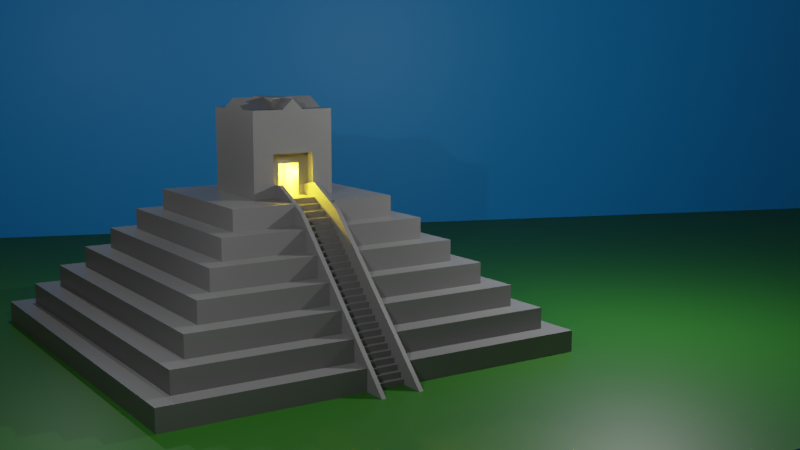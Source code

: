 # Source: Piramide_Maia.blend  (saved by Blender 2.93.21; exported with 4.5.12 LTS)
import bpy
from mathutils import Matrix  # noqa: F401  (used for matrix-valued properties, if any)

bpy.ops.wm.read_factory_settings(use_empty=True)
scene = bpy.context.scene
scene.name = 'Scene'

# ---- collections
col_collection = bpy.data.collections.new('Collection'); scene.collection.children.link(col_collection)

# ---- materials (node trees are filled in below, after node groups)
mat_material = bpy.data.materials.new('Material')
mat_material.alpha_threshold = 0.0
mat_material.line_color = (0.0, 0.0, 0.0, 1.0)
mat_fundo = bpy.data.materials.new('Fundo')
mat_grama = bpy.data.materials.new('Grama')
mat_ceu = bpy.data.materials.new('Ceu')

# ---- material node trees
mat_material.use_nodes = True; mat_material.node_tree.nodes.clear()
_N = mat_material.node_tree.nodes; _L = mat_material.node_tree.links
n0 = _N.new('ShaderNodeOutputMaterial'); n0.name = 'Material Output'; n0.location = (300, 300)
n1 = _N.new('ShaderNodeBsdfPrincipled'); n1.name = 'Principled BSDF'; n1.location = (10, 300)
n1.distribution = 'GGX'
n1.subsurface_method = 'BURLEY'
n1.inputs[0].default_value = (0.2203, 0.2203, 0.2203, 1.0)
n1.inputs[2].default_value = 0.4
n1.inputs[3].default_value = 1.45
n1.inputs[27].default_value = (0.0, 0.0, 0.0, 1.0)
n1.inputs[28].default_value = 1.0
_L.new(n1.outputs[0], n0.inputs[0])
n0.is_active_output = True
mat_fundo.use_nodes = True; mat_fundo.node_tree.nodes.clear()
_N = mat_fundo.node_tree.nodes; _L = mat_fundo.node_tree.links
n0 = _N.new('ShaderNodeBsdfPrincipled'); n0.name = 'Principled BSDF'; n0.location = (10, 300)
n0.distribution = 'GGX'
n0.subsurface_method = 'BURLEY'
n0.inputs[0].default_value = (0.0, 0.0, 0.0, 1.0)
n0.inputs[3].default_value = 1.45
n0.inputs[27].default_value = (0.0, 0.0, 0.0, 1.0)
n0.inputs[28].default_value = 1.0
n1 = _N.new('ShaderNodeOutputMaterial'); n1.name = 'Material Output'; n1.location = (300, 300)
_L.new(n0.outputs[0], n1.inputs[0])
n1.is_active_output = True
mat_grama.use_nodes = True; mat_grama.node_tree.nodes.clear()
_N = mat_grama.node_tree.nodes; _L = mat_grama.node_tree.links
n0 = _N.new('ShaderNodeBsdfPrincipled'); n0.name = 'Principled BSDF'; n0.location = (10, 300)
n0.distribution = 'GGX'
n0.subsurface_method = 'BURLEY'
n0.inputs[0].default_value = (0.02254, 0.1376, 0.007938, 1.0)
n0.inputs[3].default_value = 1.45
n0.inputs[27].default_value = (0.0, 0.0, 0.0, 1.0)
n0.inputs[28].default_value = 1.0
n1 = _N.new('ShaderNodeOutputMaterial'); n1.name = 'Material Output'; n1.location = (300, 300)
_L.new(n0.outputs[0], n1.inputs[0])
n1.is_active_output = True
mat_ceu.use_nodes = True; mat_ceu.node_tree.nodes.clear()
_N = mat_ceu.node_tree.nodes; _L = mat_ceu.node_tree.links
n0 = _N.new('ShaderNodeBsdfPrincipled'); n0.name = 'Principled BSDF'; n0.location = (10, 300)
n0.distribution = 'GGX'
n0.subsurface_method = 'BURLEY'
n0.inputs[0].default_value = (0.003468, 0.3033, 0.8, 1.0)
n0.inputs[3].default_value = 1.45
n0.inputs[27].default_value = (0.0, 0.0, 0.0, 1.0)
n0.inputs[28].default_value = 1.0
n1 = _N.new('ShaderNodeOutputMaterial'); n1.name = 'Material Output'; n1.location = (300, 300)
_L.new(n0.outputs[0], n1.inputs[0])
n1.is_active_output = True

# ---- world
world_world = bpy.data.worlds.new('World'); scene.world = world_world
world_world.use_nodes = True; world_world.node_tree.nodes.clear()
_N = world_world.node_tree.nodes; _L = world_world.node_tree.links
n0 = _N.new('ShaderNodeOutputWorld'); n0.name = 'World Output'; n0.location = (300, 300)
n1 = _N.new('ShaderNodeBackground'); n1.name = 'Background'; n1.location = (10, 300)
n1.inputs[0].default_value = (0.05088, 0.05088, 0.05088, 1.0)
_L.new(n1.outputs[0], n0.inputs[0])
n0.is_active_output = True
world_world.color = (0.05088, 0.05088, 0.05088)
world_world.use_sun_shadow = False
world_world.sun_shadow_jitter_overblur = 0.0

# ---- cameras
cam_camera = bpy.data.cameras.new('Camera')
cam_camera.clip_end = 100.0
cam_camera.ortho_scale = 7.314
cam_camera.dof.focus_distance = 15.69

# ---- lights
light_light = bpy.data.lights.new('Light', 'POINT')
light_light.transmission_factor = 0.0
light_light.energy = 7000.0
light_light.shadow_soft_size = 0.1
light_light.shadow_maximum_resolution = 0.006
light_light.use_absolute_resolution = True
light_light_001 = bpy.data.lights.new('Light.001', 'POINT')
light_light_001.transmission_factor = 0.0
light_light_001.energy = 2500.0
light_light_001.shadow_soft_size = 0.1
light_light_001.shadow_maximum_resolution = 0.006
light_light_001.use_absolute_resolution = True
light_light_002 = bpy.data.lights.new('Light.002', 'POINT')
light_light_002.transmission_factor = 0.0
light_light_002.energy = 1000.0
light_light_002.shadow_soft_size = 0.1
light_light_002.shadow_maximum_resolution = 0.006
light_light_002.use_absolute_resolution = True
light_point_001 = bpy.data.lights.new('Point.001', 'POINT')
light_point_001.color = (1.0, 0.6713, 0.01032)
light_point_001.transmission_factor = 0.0
light_point_001.energy = 5000.0
light_point_001.shadow_soft_size = 0.25
light_point_001.shadow_maximum_resolution = 0.006
light_point_001.use_absolute_resolution = True

# ---- meshes
me_cube = bpy.data.meshes.new('Cube')
me_cube.from_pydata([(9.0, 9.0, 1.0), (10.0, 10.0, 0.0), (9.0, -9.0, 1.0), (10.0, -10.0, 0.0), (-9.0, 9.0, 1.0), (-10.0, 10.0, 0.0), (-9.0, -9.0, 1.0), (-10.0, -10.0, 0.0), (-10.0, -10.0, 1.0), (-10.0, 10.0, 1.0), (10.0, 10.0, 1.0), (10.0, -10.0, 1.0), (-8.0, -8.0, 2.0), (-8.0, 8.0, 2.0), (8.0, 8.0, 2.0), (8.0, -8.0, 2.0), (-9.0, -9.0, 2.0), (-9.0, 9.0, 2.0), (9.0, 9.0, 2.0), (9.0, -9.0, 2.0), (-7.0, -7.0, 3.0), (-7.0, 7.0, 3.0), (7.0, 7.0, 3.0), (7.0, -7.0, 3.0), (-8.0, -8.0, 3.0), (-8.0, 8.0, 3.0), (8.0, 8.0, 3.0), (8.0, -8.0, 3.0), (-6.0, -6.0, 4.0), (-6.0, 6.0, 4.0), (6.0, 6.0, 4.0), (6.0, -6.0, 4.0), (-7.0, -7.0, 4.0), (-7.0, 7.0, 4.0), (7.0, 7.0, 4.0), (7.0, -7.0, 4.0), (-5.0, -5.0, 5.0), (-5.0, 5.0, 5.0), (5.0, 5.0, 5.0), (5.0, -5.0, 5.0), (-6.0, -6.0, 5.0), (-6.0, 6.0, 5.0), (6.0, 6.0, 5.0), (6.0, -6.0, 5.0), (-5.0, -5.0, 6.0), (-4.0, -4.0, 6.0), (-4.0, 4.0, 6.0), (4.0, 4.0, 6.0), (4.0, -4.0, 6.0), (-5.0, 5.0, 6.0), (5.0, 5.0, 6.0), (5.0, -5.0, 6.0), (-2.0, -2.0, 7.0), (-2.0, 2.0, 7.0), (2.0, 2.0, 7.0), (2.0, -2.0, 7.0), (-4.0, -4.0, 7.0), (-4.0, 4.0, 7.0), (4.0, 4.0, 7.0), (4.0, -4.0, 7.0), (-2.0, -2.0, 11.0), (-2.0, 2.0, 11.0), (2.0, 2.0, 11.0), (2.0, -2.0, 11.0), (-10.0, 1.0, 1.0), (-10.0, 1.0, 0.0), (10.0, 1.0, 1.0), (-9.0, 1.0, 1.0), (-9.0, 1.0, 2.0), (9.0, 1.0, 2.0), (-8.0, 1.0, 2.0), (-8.0, 1.0, 3.0), (-7.0, 1.0, 3.0), (-7.0, 1.0, 4.0), (-6.0, 1.0, 4.0), (6.0, 1.0, 4.0), (-6.0, 1.0, 5.0), (-5.0, 1.0, 5.0), (-5.0, 1.0, 6.0), (-4.0, 1.0, 6.0), (-4.0, 1.0, 7.0), (-2.0, 1.0, 7.0), (-2.0, 1.0, 11.0), (2.0, 1.0, 11.0), (-10.0, -1.0, 0.0), (10.0, -1.0, 1.0), (2.0, -1.0, 7.0), (8.0, -1.0, 2.0), (7.0, -1.0, 3.0), (7.0, -1.0, 4.0), (6.0, -1.0, 5.0), (5.0, -1.0, 6.0), (2.0, -1.0, 11.0), (-10.0, -1.0, 1.0), (-9.0, -1.0, 1.0), (-9.0, -1.0, 2.0), (-8.0, -1.0, 2.0), (-8.0, -1.0, 3.0), (-7.0, -1.0, 3.0), (-7.0, -1.0, 4.0), (-6.0, -1.0, 4.0), (-6.0, -1.0, 5.0), (-5.0, -1.0, 5.0), (-5.0, -1.0, 6.0), (9.0, -1.0, 1.0), (-4.0, -1.0, 6.0), (-4.0, -1.0, 7.0), (-2.0, -1.0, 7.0), (-2.0, -1.0, 11.0), (2.0, -2.0, 9.0), (-2.0, -2.0, 9.0), (-2.0, 2.0, 9.0), (2.0, 2.0, 9.0), (2.0, 1.0, 9.0), (-2.0, 1.0, 9.0), (2.0, -1.0, 9.0), (-2.0, -1.0, 9.0), (1.5, -1.0, 7.0), (1.5, 1.0, 9.0), (1.5, -1.0, 9.0), (1.5, 0.0, 7.0), (1.5, 1.0, 8.0), (1.5, -1.0, 8.0), (1.5, 0.0, 9.0), (0.0, 2.0, 11.5), (1.5, -0.5, 7.0), (1.5, 1.0, 8.5), (1.5, -1.0, 8.5), (1.5, -0.5, 9.0), (1.5, 0.5, 7.0), (1.5, 1.0, 7.5), (1.5, 0.5, 9.0), (1.5, 0.0, 8.5), (-2.0, 1.5, 11.0), (1.5, -0.5, 8.0), (1.5, 0.5, 8.0), (1.5, 0.5, 7.5), (1.5, -0.5, 7.5), (1.5, -0.5, 8.5), (1.5, 0.5, 8.5), (0.002749, 0.5, 7.0), (0.002749, 0.0, 7.0), (0.002749, 0.0, 7.5), (0.002749, 0.0, 8.0), (0.002749, 0.5, 8.0), (0.002749, -0.5, 7.0), (0.002749, 0.0, 8.5), (0.002749, -0.5, 8.0), (0.002749, 0.5, 7.5), (0.002749, -0.5, 7.5), (0.002749, -0.5, 8.5), (0.002749, 0.5, 8.5), (0.0, -2.0, 11.5), (2.0, -1.5, 11.0), (-2.0, 0.0, 11.5), (2.0, 1.5, 11.0), (0.0, 1.0, 11.5), (2.0, 0.0, 11.5), (-2.0, -1.5, 11.0), (0.0, -1.0, 11.5), (0.0, 1.5, 11.5), (0.0, -1.5, 11.5), (-2.0, 1.75, 11.0), (1.0, 2.0, 11.0), (-1.0, -2.0, 11.0), (2.0, -1.75, 11.0), (-2.0, 0.5, 11.0), (2.0, 1.25, 11.0), (1.0, 1.0, 11.0), (2.0, -0.5, 11.0), (-2.0, -1.25, 11.0), (1.0, -1.0, 11.0), (-2.0, 1.25, 11.0), (-1.0, 2.0, 11.0), (1.0, -2.0, 11.0), (2.0, -1.25, 11.0), (-2.0, -0.5, 11.0), (2.0, 1.75, 11.0), (-1.0, 1.0, 11.0), (2.0, 0.5, 11.0), (-2.0, -1.75, 11.0), (-1.0, -1.0, 11.0), (1.0, 0.0, 11.5), (9.0, 1.0, 1.0), (0.0, 0.5, 11.5), (0.0, -0.5, 11.5), (1.0, 1.5, 11.0), (-1.0, 1.5, 11.0), (0.0, 1.75, 11.5), (0.0, 1.25, 11.5), (1.0, -1.5, 11.0), (-1.0, -1.5, 11.0), (0.0, -1.25, 11.5), (0.0, -1.75, 11.5), (-1.0, -1.75, 11.0), (-1.0, -1.25, 11.0), (1.0, -1.25, 11.0), (-1.0, 1.25, 11.0), (-1.0, 1.75, 11.0), (1.0, 1.75, 11.0), (-1.0, -0.5, 11.0), (-1.0, 0.5, 11.0), (1.0, 0.5, 11.0), (1.0, -0.5, 11.0), (1.0, 1.25, 11.0), (1.0, -1.75, 11.0), (-1.0, 0.0, 11.5), (0.0, 0.0, 11.5), (7.0, 1.0, 3.0), (-1.0, -0.5, 11.5), (-1.0, 0.5, 11.5), (1.0, 0.5, 11.5), (1.0, -0.5, 11.5), (4.0, 1.0, 7.0), (5.0, 1.0, 6.0), (6.0, 1.0, 5.0), (5.0, 1.0, 5.0), (7.0, 1.0, 4.0), (8.0, 1.0, 3.0), (4.0, 1.0, 6.0), (2.0, 1.0, 7.0), (9.0, -1.0, 2.0), (8.0, -1.0, 3.0), (4.0, -1.0, 6.0), (5.0, -1.0, 5.0), (6.0, -1.0, 4.0), (8.0, 1.0, 2.0), (4.0, -1.0, 7.0), (4.0, -0.7967, 6.0), (2.474, -1.0, 7.658), (2.474, -0.7967, 7.658), (4.474, -1.0, 6.658), (4.474, -0.7967, 6.658), (10.47, 0.7967, 0.6581), (7.474, -1.0, 3.658), (6.474, -1.0, 4.658), (7.474, 1.0, 3.658), (6.474, 1.0, 4.658), (9.474, -1.0, 1.658), (8.474, -1.0, 2.658), (5.474, 1.0, 5.658), (4.474, 1.0, 6.658), (8.474, 1.0, 2.658), (9.474, 1.0, 1.658), (5.474, -1.0, 5.658), (2.474, 1.0, 7.658), (4.474, 0.7967, 6.658), (2.474, 0.7967, 7.658), (10.47, -0.7967, 0.6581), (1.5, -0.7967, 7.0), (1.5, 1.0, 7.0), (1.5, 0.7967, 7.0), (1.5, -0.7967, 7.5), (1.5, -1.0, 7.5), (1.5, 0.7967, 7.5), (10.0, 1.0, 0.0), (10.47, 1.0, 0.6581), (10.0, 0.7967, 0.0), (10.0, -1.0, 0.0), (10.47, -1.0, 0.6581), (11.11, 1.0, 0.0), (11.11, 0.7967, 0.0), (11.11, -1.0, 0.0), (11.11, -0.7967, 0.0), (10.0, -0.7967, 2.086e-07), (10.0, -0.7967, 0.25), (10.0, 0.7967, 0.25), (9.75, -0.7967, 0.25), (9.75, -0.7967, 0.5), (9.75, 0.7967, 0.25), (9.75, 0.7967, 0.5), (9.5, -0.7967, 0.5), (9.5, -0.7967, 0.75), (9.5, 0.7967, 0.5), (9.5, 0.7967, 0.75), (9.25, -0.7967, 0.75), (9.25, -0.7967, 1.0), (9.25, 0.7967, 0.75), (9.25, 0.7967, 1.0), (9.0, -0.7967, 1.0), (9.0, -0.7967, 1.25), (9.0, 0.7967, 1.0), (9.0, 0.7967, 1.25), (8.5, 0.7967, 1.5), (8.75, -0.7967, 1.25), (8.75, -0.7967, 1.5), (8.75, 0.7967, 1.25), (8.75, 0.7967, 1.5), (8.25, -0.7967, 1.75), (8.5, -0.7967, 1.5), (8.5, -0.7967, 1.75), (8.5, 0.7967, 1.75), (8.0, -0.7967, 2.0), (8.0, 0.7967, 2.0), (8.25, -0.7967, 2.0), (8.25, 0.7967, 1.75), (8.25, 0.7967, 2.0), (7.75, -0.7967, 2.25), (8.0, -0.7967, 2.25), (8.0, 0.7967, 2.25), (7.5, -0.7967, 2.5), (7.75, 0.7967, 2.25), (7.75, -0.7967, 2.5), (7.75, 0.7967, 2.5), (7.25, 0.7967, 2.75), (7.5, -0.7967, 2.75), (7.5, 0.7967, 2.5), (7.5, 0.7967, 2.75), (7.25, -0.7967, 2.75), (7.25, -0.7967, 3.0), (7.25, 0.7967, 3.0), (7.0, -0.7967, 3.0), (7.0, -0.7967, 3.25), (7.0, 0.7967, 3.0), (7.0, 0.7967, 3.25), (6.75, -0.7967, 3.25), (6.75, -0.7967, 3.5), (6.75, 0.7967, 3.25), (6.75, 0.7967, 3.5), (6.5, -0.7967, 3.5), (6.25, -0.7967, 3.75), (6.5, 0.7967, 3.5), (6.25, 0.7967, 3.75), (6.5, -0.7967, 3.75), (6.5, 0.7967, 3.75), (6.25, -0.7967, 4.0), (6.25, 0.7967, 4.0), (6.0, 0.7967, 4.0), (6.0, -0.7967, 4.0), (6.0, -0.7967, 4.25), (6.0, 0.7967, 4.25), (5.75, -0.7967, 4.25), (5.5, -0.7967, 4.5), (5.75, -0.7967, 4.5), (5.75, 0.7967, 4.25), (5.75, 0.7967, 4.5), (5.25, -0.7967, 4.75), (5.25, 0.7967, 4.75), (5.5, -0.7967, 4.75), (5.5, 0.7967, 4.5), (5.5, 0.7967, 4.75), (5.25, -0.7967, 5.0), (5.25, 0.7967, 5.0), (5.0, 0.7967, 5.0), (4.75, 0.7967, 5.25), (5.0, -0.7967, 5.0), (5.0, -0.7967, 5.25), (5.0, 0.7967, 5.25), (4.5, 0.7967, 5.5), (4.75, -0.7967, 5.25), (4.75, -0.7967, 5.5), (4.75, 0.7967, 5.5), (4.5, -0.7967, 5.5), (4.5, -0.7967, 5.75), (4.5, 0.7967, 5.75), (4.25, -0.7967, 5.75), (4.25, 0.7967, 5.75), (4.0, 0.7967, 6.0), (4.25, -0.7967, 6.0), (4.25, 0.7967, 6.0), (4.0, -0.7967, 6.25), (4.0, 0.7967, 6.25), (3.5, -0.7967, 6.25), (3.5, -0.7967, 6.5), (3.5, 0.7967, 6.25), (3.5, 0.7967, 6.5), (2.5, -0.7967, 6.75), (3.0, 0.7967, 6.5), (3.0, -0.7967, 6.5), (3.0, -0.7967, 6.75), (3.0, 0.7967, 6.75), (2.0, -0.7967, 7.0), (2.5, 0.7967, 6.75), (2.0, 0.7967, 7.0), (2.5, -0.7967, 7.0), (2.5, 0.7967, 7.0)], [], [(65, 64, 9, 5), (183, 0, 18, 69), (5, 9, 10, 1), (258, 85, 11, 3), (84, 258, 3, 7), (3, 11, 8, 7), (67, 4, 9, 64), (4, 0, 10, 9), (2, 6, 8, 11), (104, 2, 11, 85), (226, 14, 26, 218), (0, 4, 17, 18), (6, 2, 19, 16), (94, 6, 16, 95), (70, 13, 17, 68), (13, 14, 18, 17), (15, 12, 16, 19), (87, 15, 19, 221), (20, 23, 35, 32), (14, 13, 25, 26), (12, 15, 27, 24), (96, 12, 24, 97), (72, 21, 25, 71), (21, 22, 26, 25), (23, 20, 24, 27), (88, 23, 27, 222), (30, 29, 41, 42), (98, 20, 32, 99), (208, 22, 34, 217), (22, 21, 33, 34), (74, 29, 33, 73), (29, 30, 34, 33), (31, 28, 32, 35), (225, 31, 35, 89), (216, 38, 50, 214), (28, 31, 43, 40), (100, 28, 40, 101), (75, 30, 42, 215), (77, 37, 41, 76), (37, 38, 42, 41), (39, 36, 40, 43), (224, 39, 43, 90), (38, 37, 49, 50), (36, 39, 51, 44), (102, 36, 44, 103), (45, 48, 59, 56), (79, 46, 49, 78), (46, 47, 50, 49), (48, 45, 44, 51), (223, 48, 51, 91), (105, 45, 56, 106), (219, 47, 58, 213), (47, 46, 57, 58), (110, 109, 63, 174, 152, 164, 60), (81, 53, 57, 80), (53, 54, 58, 57), (55, 52, 56, 59), (86, 55, 59, 227), (116, 110, 60, 180, 158, 170, 108), (113, 112, 62, 177, 155, 167, 83), (112, 111, 61, 173, 124, 163, 62), (115, 113, 83, 179, 157, 169, 92), (111, 114, 82, 172, 133, 162, 61), (54, 220, 213, 58), (107, 81, 80, 106), (46, 79, 80, 57), (47, 219, 214, 50), (105, 79, 78, 103), (37, 77, 78, 49), (38, 216, 215, 42), (102, 77, 76, 101), (29, 74, 76, 41), (30, 75, 217, 34), (100, 74, 73, 99), (21, 72, 73, 33), (22, 208, 218, 26), (98, 72, 71, 97), (13, 70, 71, 25), (14, 226, 69, 18), (96, 70, 68, 95), (4, 67, 68, 17), (226, 218, 208), (0, 183, 66, 10), (94, 67, 64, 93), (5, 1, 255, 65), (1, 10, 66, 255), (84, 93, 64, 65), (7, 8, 93, 84), (2, 104, 221, 19), (6, 94, 93, 8), (15, 87, 222, 27), (12, 96, 95, 16), (20, 98, 97, 24), (23, 88, 89, 35), (28, 100, 99, 32), (39, 224, 91, 51), (31, 225, 90, 43), (36, 102, 101, 40), (45, 105, 103, 44), (48, 223, 227, 59), (52, 107, 106, 56), (109, 115, 92, 175, 153, 165, 63), (114, 116, 108, 176, 154, 166, 82), (168, 156, 184, 202), (79, 105, 106, 80), (216, 214, 219), (77, 102, 103, 78), (227, 223, 86), (74, 100, 101, 76), (208, 217, 75), (72, 98, 99, 73), (75, 215, 216), (70, 96, 97, 71), (90, 225, 224), (67, 94, 95, 68), (222, 87, 88), (65, 255, 257, 264, 258, 84), (81, 107, 116, 114), (55, 86, 115, 109), (53, 81, 114, 111), (115, 86, 117, 253, 122, 127, 119), (54, 53, 111, 112), (220, 54, 112, 113), (107, 52, 110, 116), (52, 55, 109, 110), (139, 126, 118, 131), (220, 113, 118, 126, 121, 130, 250), (86, 371, 373, 220, 250, 129, 120, 125, 117), (113, 115, 119, 128, 123, 131, 118), (138, 132, 123, 128), (134, 137, 149, 147), (136, 130, 121, 135), (120, 129, 140, 141), (139, 132, 146, 151), (129, 250, 130, 136), (253, 137, 134, 122), (117, 125, 137, 253), (136, 135, 144, 148), (127, 138, 128, 119), (122, 134, 138, 127), (135, 139, 151, 144), (132, 139, 131, 123), (138, 134, 147, 150), (135, 121, 126, 139), (149, 142, 143, 147), (142, 148, 144, 143), (141, 140, 148, 142), (145, 141, 142, 149), (147, 143, 146, 150), (143, 144, 151, 146), (132, 138, 150, 146), (129, 136, 148, 140), (137, 125, 145, 149), (125, 120, 141, 145), (202, 182, 157, 179), (182, 202, 211), (83, 168, 202, 179), (198, 187, 160, 188), (197, 178, 156, 189), (195, 191, 161, 192), (194, 164, 152, 193), (191, 194, 193, 161), (181, 195, 192, 159), (133, 172, 82, 178, 197, 187, 198, 173, 61, 162), (204, 168, 83, 167, 155, 177, 62, 163, 199, 186), (159, 192, 196, 171), (192, 161, 190, 196), (187, 197, 189, 160), (173, 198, 188, 124), (166, 201, 178, 82), (158, 180, 60, 164, 194, 191, 195, 181, 108, 170), (124, 188, 199, 163), (188, 160, 186, 199), (185, 203, 212), (154, 176, 200, 206), (166, 154, 206, 201), (184, 201, 210), (182, 203, 169, 157), (201, 206, 210), (160, 189, 204, 186), (189, 156, 168, 204), (161, 193, 205, 190), (193, 152, 174, 205), (205, 174, 63, 165, 153, 175, 92, 171, 196, 190), (210, 206, 207, 184), (206, 209, 185, 207), (184, 207, 182, 211), (207, 185, 212, 182), (206, 200, 209), (203, 182, 212), (200, 185, 209), (202, 184, 211), (156, 178, 201, 184), (176, 108, 181, 200), (159, 185, 200, 181), (185, 159, 171, 203), (169, 203, 171, 92), (85, 258, 104), (91, 224, 223), (219, 213, 220), (183, 69, 226), (89, 88, 225), (255, 66, 183), (221, 104, 87), (220, 86, 371, 373), (373, 371, 228, 357), (264, 257, 357, 228), (239, 238, 259, 248, 232, 231, 244, 235, 234), (245, 247, 246, 241), (219, 220, 245, 241), (231, 232, 230, 229), (86, 229, 253, 117), (228, 371, 230, 232), (255, 183, 243, 256), (241, 246, 233, 256, 243, 242, 236, 237, 240), (88, 87, 239, 234), (373, 357, 246, 247), (225, 88, 234, 235), (224, 225, 235, 244), (357, 257, 233, 246), (208, 75, 237, 236), (223, 224, 244, 231), (86, 223, 231, 229), (87, 104, 238, 239), (104, 258, 259, 238), (75, 216, 240, 237), (373, 247, 254, 251), (216, 219, 241, 240), (183, 226, 242, 243), (226, 208, 236, 242), (264, 228, 232, 248), (249, 117, 253, 252), (250, 251, 254, 130), (371, 86, 117, 249), (229, 230, 252, 253), (230, 371, 249, 252), (247, 245, 130, 254), (245, 220, 250, 130), (220, 373, 251, 250), (257, 255, 256, 233), (258, 264, 248, 259), (248, 259, 262, 263), (256, 233, 261, 260), (260, 261, 257, 255), (256, 260, 255), (257, 261, 233), (263, 262, 258, 264), (263, 264, 248), (258, 262, 259), (264, 267, 269, 257), (257, 269, 266), (257, 266, 265, 264), (264, 265, 267), (266, 269, 267, 265), (267, 271, 273, 269), (269, 273, 270), (269, 270, 268, 267), (267, 268, 271), (270, 273, 271, 268), (271, 275, 277, 273), (273, 277, 274), (273, 274, 272, 271), (271, 272, 275), (274, 277, 275, 272), (275, 279, 281, 277), (277, 281, 278), (277, 278, 276, 275), (275, 276, 279), (278, 281, 279, 276), (279, 284, 286, 281), (281, 286, 282), (281, 282, 280, 279), (279, 280, 284), (282, 286, 284, 280), (284, 289, 283, 286), (286, 283, 287), (286, 287, 285, 284), (284, 285, 289), (287, 283, 289, 285), (289, 288, 295, 283), (283, 295, 291), (283, 291, 290, 289), (289, 290, 288), (291, 295, 288, 290), (288, 292, 293, 295), (295, 293, 296), (295, 296, 294, 288), (288, 294, 292), (296, 293, 292, 294), (292, 297, 301, 293), (293, 301, 299), (293, 299, 298, 292), (292, 298, 297), (299, 301, 297, 298), (297, 300, 306, 301), (301, 306, 303), (301, 303, 302, 297), (297, 302, 300), (303, 306, 300, 302), (300, 308, 304, 306), (306, 304, 307), (306, 307, 305, 300), (300, 305, 308), (307, 304, 308, 305), (308, 311, 313, 304), (304, 313, 310), (304, 310, 309, 308), (308, 309, 311), (310, 313, 311, 309), (311, 315, 317, 313), (313, 317, 314), (313, 314, 312, 311), (311, 312, 315), (314, 317, 315, 312), (315, 319, 321, 317), (317, 321, 318), (317, 318, 316, 315), (315, 316, 319), (318, 321, 319, 316), (319, 320, 322, 321), (321, 322, 324), (321, 324, 323, 319), (319, 323, 320), (324, 322, 320, 323), (320, 328, 327, 322), (322, 327, 326), (322, 326, 325, 320), (320, 325, 328), (326, 327, 328, 325), (328, 331, 334, 327), (327, 334, 330), (327, 330, 329, 328), (328, 329, 331), (330, 334, 331, 329), (331, 332, 339, 334), (334, 339, 335), (334, 335, 333, 331), (331, 333, 332), (335, 339, 332, 333), (332, 336, 337, 339), (339, 337, 340), (339, 340, 338, 332), (332, 338, 336), (340, 337, 336, 338), (336, 345, 343, 337), (337, 343, 342), (337, 342, 341, 336), (336, 341, 345), (342, 343, 345, 341), (345, 349, 344, 343), (343, 344, 347), (343, 347, 346, 345), (345, 346, 349), (347, 344, 349, 346), (349, 352, 348, 344), (344, 348, 351), (344, 351, 350, 349), (349, 350, 352), (351, 348, 352, 350), (352, 355, 356, 348), (348, 356, 354), (348, 354, 353, 352), (352, 353, 355), (354, 356, 355, 353), (355, 228, 357, 356), (356, 357, 359), (356, 359, 358, 355), (355, 358, 228), (359, 357, 228, 358), (228, 362, 364, 357), (357, 364, 361), (357, 361, 360, 228), (228, 360, 362), (361, 364, 362, 360), (362, 368, 367, 364), (364, 367, 365), (364, 365, 363, 362), (362, 363, 368), (365, 367, 368, 363), (368, 366, 372, 367), (367, 372, 370), (367, 370, 369, 368), (368, 369, 366), (370, 372, 366, 369), (366, 371, 373, 372), (372, 373, 375), (372, 375, 374, 366), (366, 374, 371), (375, 373, 371, 374)])
_uv = me_cube.uv_layers.new(name='UVMap')
_uv.uv.foreach_set('vector', [0.5, 0.125, 0.625, 0.125, 0.625, 0.25, 0.5, 0.25, 0.3875, 0.375, 0.3875, 0.2625, 0.3875, 0.2625, 0.3875, 0.375, 0.5, 0.5, 0.625, 0.5, 0.625, 0.75, 0.5, 0.75, 0.5, 0.875, 0.625, 0.875, 0.625, 1.0, 0.5, 1.0, 0.125, 0.625, 0.375, 0.625, 0.375, 0.75, 0.125, 0.75, 0.75, 0.5, 0.875, 0.5, 0.875, 0.75, 0.75, 0.75, 0.6125, 0.375, 0.6125, 0.2625, 0.625, 0.25, 0.625, 0.375, 0.6125, 0.2625, 0.3875, 0.2625, 0.375, 0.25, 0.625, 0.25, 0.3875, 0.4875, 0.6125, 0.4875, 0.625, 0.5, 0.375, 0.5, 0.3875, 0.375, 0.3875, 0.4875, 0.375, 0.5, 0.375, 0.375, 0.4, 0.375, 0.4, 0.275, 0.4, 0.275, 0.4, 0.375, 0.3875, 0.2625, 0.6125, 0.2625, 0.6125, 0.2625, 0.3875, 0.2625, 0.6125, 0.4875, 0.3875, 0.4875, 0.3875, 0.4875, 0.6125, 0.4875, 0.6125, 0.375, 0.6125, 0.4875, 0.6125, 0.4875, 0.6125, 0.375, 0.6, 0.375, 0.6, 0.275, 0.6125, 0.2625, 0.6125, 0.375, 0.6, 0.275, 0.4, 0.275, 0.3875, 0.2625, 0.6125, 0.2625, 0.4, 0.475, 0.6, 0.475, 0.6125, 0.4875, 0.3875, 0.4875, 0.4, 0.375, 0.4, 0.475, 0.3875, 0.4875, 0.3875, 0.375, 0.5875, 0.4625, 0.4125, 0.4625, 0.4125, 0.4625, 0.5875, 0.4625, 0.4, 0.275, 0.6, 0.275, 0.6, 0.275, 0.4, 0.275, 0.6, 0.475, 0.4, 0.475, 0.4, 0.475, 0.6, 0.475, 0.6, 0.375, 0.6, 0.475, 0.6, 0.475, 0.6, 0.375, 0.5875, 0.375, 0.5875, 0.2875, 0.6, 0.275, 0.6, 0.375, 0.5875, 0.2875, 0.4125, 0.2875, 0.4, 0.275, 0.6, 0.275, 0.4125, 0.4625, 0.5875, 0.4625, 0.6, 0.475, 0.4, 0.475, 0.4125, 0.375, 0.4125, 0.4625, 0.4, 0.475, 0.4, 0.375, 0.425, 0.3, 0.575, 0.3, 0.575, 0.3, 0.425, 0.3, 0.5875, 0.375, 0.5875, 0.4625, 0.5875, 0.4625, 0.5875, 0.375, 0.4125, 0.375, 0.4125, 0.2875, 0.4125, 0.2875, 0.4125, 0.375, 0.4125, 0.2875, 0.5875, 0.2875, 0.5875, 0.2875, 0.4125, 0.2875, 0.575, 0.375, 0.575, 0.3, 0.5875, 0.2875, 0.5875, 0.375, 0.575, 0.3, 0.425, 0.3, 0.4125, 0.2875, 0.5875, 0.2875, 0.425, 0.45, 0.575, 0.45, 0.5875, 0.4625, 0.4125, 0.4625, 0.425, 0.375, 0.425, 0.45, 0.4125, 0.4625, 0.4125, 0.375, 0.4375, 0.375, 0.4375, 0.3125, 0.4375, 0.3125, 0.4375, 0.375, 0.575, 0.45, 0.425, 0.45, 0.425, 0.45, 0.575, 0.45, 0.575, 0.375, 0.575, 0.45, 0.575, 0.45, 0.575, 0.375, 0.425, 0.375, 0.425, 0.3, 0.425, 0.3, 0.425, 0.375, 0.5625, 0.375, 0.5625, 0.3125, 0.575, 0.3, 0.575, 0.375, 0.5625, 0.3125, 0.4375, 0.3125, 0.425, 0.3, 0.575, 0.3, 0.4375, 0.4375, 0.5625, 0.4375, 0.575, 0.45, 0.425, 0.45, 0.4375, 0.375, 0.4375, 0.4375, 0.425, 0.45, 0.425, 0.375, 0.4375, 0.3125, 0.5625, 0.3125, 0.5625, 0.3125, 0.4375, 0.3125, 0.5625, 0.4375, 0.4375, 0.4375, 0.4375, 0.4375, 0.5625, 0.4375, 0.5625, 0.375, 0.5625, 0.4375, 0.5625, 0.4375, 0.5625, 0.375, 0.55, 0.425, 0.45, 0.425, 0.45, 0.425, 0.55, 0.425, 0.55, 0.375, 0.55, 0.325, 0.5625, 0.3125, 0.5625, 0.375, 0.55, 0.325, 0.45, 0.325, 0.4375, 0.3125, 0.5625, 0.3125, 0.45, 0.425, 0.55, 0.425, 0.5625, 0.4375, 0.4375, 0.4375, 0.45, 0.375, 0.45, 0.425, 0.4375, 0.4375, 0.4375, 0.375, 0.55, 0.375, 0.55, 0.425, 0.55, 0.425, 0.55, 0.375, 0.45, 0.375, 0.45, 0.325, 0.45, 0.325, 0.45, 0.375, 0.45, 0.325, 0.55, 0.325, 0.55, 0.325, 0.45, 0.325, 0.525, 0.4, 0.475, 0.4, 0.475, 0.4, 0.4875, 0.4, 0.5, 0.4, 0.5125, 0.4, 0.525, 0.4, 0.525, 0.375, 0.525, 0.35, 0.55, 0.325, 0.55, 0.375, 0.525, 0.35, 0.475, 0.35, 0.45, 0.325, 0.55, 0.325, 0.475, 0.4, 0.525, 0.4, 0.55, 0.425, 0.45, 0.425, 0.475, 0.375, 0.475, 0.4, 0.45, 0.425, 0.45, 0.375, 0.525, 0.375, 0.525, 0.4, 0.525, 0.4, 0.525, 0.3938, 0.525, 0.3875, 0.525, 0.3813, 0.525, 0.375, 0.475, 0.375, 0.475, 0.35, 0.475, 0.35, 0.475, 0.3563, 0.475, 0.3625, 0.475, 0.3688, 0.475, 0.375, 0.475, 0.35, 0.525, 0.35, 0.525, 0.35, 0.5125, 0.35, 0.5, 0.35, 0.4875, 0.35, 0.475, 0.35, 0.475, 0.375, 0.475, 0.375, 0.475, 0.375, 0.475, 0.375, 0.475, 0.375, 0.475, 0.375, 0.475, 0.375, 0.525, 0.35, 0.525, 0.375, 0.525, 0.375, 0.525, 0.3688, 0.525, 0.3625, 0.525, 0.3563, 0.525, 0.35, 0.475, 0.35, 0.475, 0.375, 0.45, 0.375, 0.45, 0.325, 0.525, 0.375, 0.525, 0.375, 0.55, 0.375, 0.55, 0.375, 0.55, 0.325, 0.55, 0.375, 0.55, 0.375, 0.55, 0.325, 0.45, 0.325, 0.45, 0.375, 0.4375, 0.375, 0.4375, 0.3125, 0.55, 0.375, 0.55, 0.375, 0.5625, 0.375, 0.5625, 0.375, 0.5625, 0.3125, 0.5625, 0.375, 0.5625, 0.375, 0.5625, 0.3125, 0.4375, 0.3125, 0.4375, 0.375, 0.425, 0.375, 0.425, 0.3, 0.5625, 0.375, 0.5625, 0.375, 0.575, 0.375, 0.575, 0.375, 0.575, 0.3, 0.575, 0.375, 0.575, 0.375, 0.575, 0.3, 0.425, 0.3, 0.425, 0.375, 0.4125, 0.375, 0.4125, 0.2875, 0.575, 0.375, 0.575, 0.375, 0.5875, 0.375, 0.5875, 0.375, 0.5875, 0.2875, 0.5875, 0.375, 0.5875, 0.375, 0.5875, 0.2875, 0.4125, 0.2875, 0.4125, 0.375, 0.4, 0.375, 0.4, 0.275, 0.5875, 0.375, 0.5875, 0.375, 0.6, 0.375, 0.6, 0.375, 0.6, 0.275, 0.6, 0.375, 0.6, 0.375, 0.6, 0.275, 0.4, 0.275, 0.4, 0.375, 0.3875, 0.375, 0.3875, 0.2625, 0.6, 0.375, 0.6, 0.375, 0.6125, 0.375, 0.6125, 0.375, 0.6125, 0.2625, 0.6125, 0.375, 0.6125, 0.375, 0.6125, 0.2625, 0.4, 0.375, 0.4, 0.375, 0.4125, 0.375, 0.3875, 0.2625, 0.3875, 0.375, 0.375, 0.375, 0.375, 0.25, 0.6125, 0.375, 0.6125, 0.375, 0.625, 0.375, 0.625, 0.375, 0.125, 0.5, 0.375, 0.5, 0.375, 0.625, 0.125, 0.625, 0.5, 0.75, 0.625, 0.75, 0.625, 0.875, 0.5, 0.875, 0.5, 0.125, 0.625, 0.125, 0.625, 0.125, 0.5, 0.125, 0.5, 0.0, 0.625, 0.0, 0.625, 0.125, 0.5, 0.125, 0.3875, 0.4875, 0.3875, 0.375, 0.3875, 0.375, 0.3875, 0.4875, 0.6125, 0.4875, 0.6125, 0.375, 0.625, 0.375, 0.625, 0.5, 0.4, 0.475, 0.4, 0.375, 0.4, 0.375, 0.4, 0.475, 0.6, 0.475, 0.6, 0.375, 0.6125, 0.375, 0.6125, 0.4875, 0.5875, 0.4625, 0.5875, 0.375, 0.6, 0.375, 0.6, 0.475, 0.4125, 0.4625, 0.4125, 0.375, 0.4125, 0.375, 0.4125, 0.4625, 0.575, 0.45, 0.575, 0.375, 0.5875, 0.375, 0.5875, 0.4625, 0.4375, 0.4375, 0.4375, 0.375, 0.4375, 0.375, 0.4375, 0.4375, 0.425, 0.45, 0.425, 0.375, 0.425, 0.375, 0.425, 0.45, 0.5625, 0.4375, 0.5625, 0.375, 0.575, 0.375, 0.575, 0.45, 0.55, 0.425, 0.55, 0.375, 0.5625, 0.375, 0.5625, 0.4375, 0.45, 0.425, 0.45, 0.375, 0.45, 0.375, 0.45, 0.425, 0.525, 0.4, 0.525, 0.375, 0.55, 0.375, 0.55, 0.425, 0.475, 0.4, 0.475, 0.375, 0.475, 0.375, 0.475, 0.3813, 0.475, 0.3875, 0.475, 0.3938, 0.475, 0.4, 0.525, 0.375, 0.525, 0.375, 0.525, 0.375, 0.525, 0.375, 0.525, 0.375, 0.525, 0.375, 0.525, 0.375, 0.4875, 0.375, 0.5, 0.375, 0.5, 0.375, 0.4875, 0.375, 0.55, 0.375, 0.55, 0.375, 0.55, 0.375, 0.55, 0.375, 0.4375, 0.375, 0.4375, 0.375, 0.45, 0.375, 0.5625, 0.375, 0.5625, 0.375, 0.5625, 0.375, 0.5625, 0.375, 0.45, 0.375, 0.45, 0.375, 0.475, 0.375, 0.575, 0.375, 0.575, 0.375, 0.575, 0.375, 0.575, 0.375, 0.4125, 0.375, 0.4125, 0.375, 0.425, 0.375, 0.5875, 0.375, 0.5875, 0.375, 0.5875, 0.375, 0.5875, 0.375, 0.425, 0.375, 0.425, 0.375, 0.4375, 0.375, 0.6, 0.375, 0.6, 0.375, 0.6, 0.375, 0.6, 0.375, 0.425, 0.375, 0.425, 0.375, 0.4375, 0.375, 0.6125, 0.375, 0.6125, 0.375, 0.6125, 0.375, 0.6125, 0.375, 0.4, 0.375, 0.4, 0.375, 0.4125, 0.375, 0.125, 0.625, 0.375, 0.625, 0.375, 0.625, 0.375, 0.625, 0.375, 0.625, 0.125, 0.625, 0.525, 0.375, 0.525, 0.375, 0.525, 0.375, 0.525, 0.375, 0.475, 0.4, 0.475, 0.375, 0.475, 0.375, 0.475, 0.4, 0.525, 0.35, 0.525, 0.375, 0.525, 0.375, 0.525, 0.35, 0.475, 0.375, 0.475, 0.375, 0.475, 0.375, 0.475, 0.375, 0.475, 0.375, 0.475, 0.375, 0.475, 0.375, 0.475, 0.35, 0.525, 0.35, 0.525, 0.35, 0.475, 0.35, 0.475, 0.375, 0.475, 0.35, 0.475, 0.35, 0.475, 0.375, 0.525, 0.375, 0.525, 0.4, 0.525, 0.4, 0.525, 0.375, 0.525, 0.4, 0.475, 0.4, 0.475, 0.4, 0.525, 0.4, 0.475, 0.375, 0.475, 0.375, 0.475, 0.375, 0.475, 0.375, 0.475, 0.375, 0.475, 0.375, 0.475, 0.375, 0.475, 0.375, 0.475, 0.375, 0.475, 0.375, 0.475, 0.375, 0.475, 0.375, 0.475, 0.375, 0.475, 0.375, 0.475, 0.375, 0.475, 0.375, 0.475, 0.375, 0.475, 0.375, 0.475, 0.375, 0.475, 0.375, 0.475, 0.375, 0.475, 0.375, 0.475, 0.375, 0.475, 0.375, 0.475, 0.375, 0.475, 0.375, 0.475, 0.375, 0.475, 0.375, 0.475, 0.375, 0.475, 0.375, 0.475, 0.375, 0.475, 0.375, 0.475, 0.375, 0.475, 0.375, 0.475, 0.375, 0.475, 0.375, 0.475, 0.375, 0.475, 0.375, 0.475, 0.375, 0.475, 0.375, 0.475, 0.375, 0.475, 0.375, 0.475, 0.375, 0.475, 0.375, 0.475, 0.375, 0.475, 0.375, 0.475, 0.375, 0.475, 0.375, 0.475, 0.375, 0.475, 0.375, 0.475, 0.375, 0.475, 0.375, 0.475, 0.375, 0.475, 0.375, 0.475, 0.375, 0.475, 0.375, 0.475, 0.375, 0.475, 0.375, 0.475, 0.375, 0.475, 0.375, 0.475, 0.375, 0.475, 0.375, 0.475, 0.375, 0.475, 0.375, 0.475, 0.375, 0.475, 0.375, 0.475, 0.375, 0.475, 0.375, 0.475, 0.375, 0.475, 0.375, 0.475, 0.375, 0.475, 0.375, 0.475, 0.375, 0.475, 0.375, 0.475, 0.375, 0.475, 0.375, 0.475, 0.375, 0.475, 0.375, 0.475, 0.375, 0.475, 0.375, 0.475, 0.375, 0.475, 0.375, 0.475, 0.375, 0.475, 0.375, 0.475, 0.375, 0.475, 0.375, 0.475, 0.375, 0.475, 0.375, 0.475, 0.375, 0.475, 0.375, 0.475, 0.375, 0.475, 0.375, 0.475, 0.375, 0.475, 0.375, 0.475, 0.375, 0.475, 0.375, 0.475, 0.375, 0.475, 0.375, 0.475, 0.375, 0.475, 0.375, 0.475, 0.375, 0.475, 0.375, 0.475, 0.375, 0.475, 0.375, 0.475, 0.375, 0.475, 0.375, 0.475, 0.375, 0.475, 0.375, 0.475, 0.375, 0.475, 0.375, 0.475, 0.375, 0.475, 0.375, 0.475, 0.375, 0.475, 0.375, 0.475, 0.375, 0.475, 0.375, 0.475, 0.375, 0.475, 0.375, 0.475, 0.375, 0.475, 0.375, 0.475, 0.375, 0.475, 0.375, 0.475, 0.375, 0.475, 0.375, 0.475, 0.375, 0.475, 0.375, 0.475, 0.375, 0.4875, 0.375, 0.4875, 0.375, 0.475, 0.375, 0.475, 0.375, 0.4875, 0.375, 0.4875, 0.375, 0.4875, 0.375, 0.475, 0.375, 0.4875, 0.375, 0.4875, 0.375, 0.475, 0.375, 0.5125, 0.3563, 0.5125, 0.3625, 0.5, 0.3625, 0.5, 0.3563, 0.5125, 0.3688, 0.5125, 0.375, 0.5, 0.375, 0.5, 0.3688, 0.5125, 0.3813, 0.5125, 0.3875, 0.5, 0.3875, 0.5, 0.3813, 0.5125, 0.3938, 0.5125, 0.4, 0.5, 0.4, 0.5, 0.3938, 0.5125, 0.3875, 0.5125, 0.3938, 0.5, 0.3938, 0.5, 0.3875, 0.5125, 0.375, 0.5125, 0.3813, 0.5, 0.3813, 0.5, 0.375, 0.525, 0.3625, 0.525, 0.3688, 0.525, 0.375, 0.5125, 0.375, 0.5125, 0.3688, 0.5125, 0.3625, 0.5125, 0.3563, 0.5125, 0.35, 0.525, 0.35, 0.525, 0.3563, 0.4875, 0.3688, 0.4875, 0.375, 0.475, 0.375, 0.475, 0.3688, 0.475, 0.3625, 0.475, 0.3563, 0.475, 0.35, 0.4875, 0.35, 0.4875, 0.3563, 0.4875, 0.3625, 0.5, 0.375, 0.5, 0.3813, 0.4875, 0.3813, 0.4875, 0.375, 0.5, 0.3813, 0.5, 0.3875, 0.4875, 0.3875, 0.4875, 0.3813, 0.5125, 0.3625, 0.5125, 0.3688, 0.5, 0.3688, 0.5, 0.3625, 0.5125, 0.35, 0.5125, 0.3563, 0.5, 0.3563, 0.5, 0.35, 0.525, 0.375, 0.5125, 0.375, 0.5125, 0.375, 0.525, 0.375, 0.525, 0.3875, 0.525, 0.3938, 0.525, 0.4, 0.5125, 0.4, 0.5125, 0.3938, 0.5125, 0.3875, 0.5125, 0.3813, 0.5125, 0.375, 0.525, 0.375, 0.525, 0.3813, 0.5, 0.35, 0.5, 0.3563, 0.4875, 0.3563, 0.4875, 0.35, 0.5, 0.3563, 0.5, 0.3625, 0.4875, 0.3625, 0.4875, 0.3563, 0.5, 0.375, 0.4875, 0.375, 0.4875, 0.375, 0.525, 0.375, 0.525, 0.375, 0.5125, 0.375, 0.5125, 0.375, 0.525, 0.375, 0.525, 0.375, 0.5125, 0.375, 0.5125, 0.375, 0.5, 0.375, 0.5125, 0.375, 0.5125, 0.375, 0.4875, 0.375, 0.4875, 0.375, 0.475, 0.375, 0.475, 0.375, 0.5125, 0.375, 0.5125, 0.375, 0.5125, 0.375, 0.5, 0.3625, 0.5, 0.3688, 0.4875, 0.3688, 0.4875, 0.3625, 0.5, 0.3688, 0.5, 0.375, 0.4875, 0.375, 0.4875, 0.3688, 0.5, 0.3875, 0.5, 0.3938, 0.4875, 0.3938, 0.4875, 0.3875, 0.5, 0.3938, 0.5, 0.4, 0.4875, 0.4, 0.4875, 0.3938, 0.4875, 0.3938, 0.4875, 0.4, 0.475, 0.4, 0.475, 0.3938, 0.475, 0.3875, 0.475, 0.3813, 0.475, 0.375, 0.4875, 0.375, 0.4875, 0.3813, 0.4875, 0.3875, 0.5125, 0.375, 0.5125, 0.375, 0.5, 0.375, 0.5, 0.375, 0.5125, 0.375, 0.5125, 0.375, 0.5, 0.375, 0.5, 0.375, 0.5, 0.375, 0.5, 0.375, 0.4875, 0.375, 0.4875, 0.375, 0.5, 0.375, 0.5, 0.375, 0.4875, 0.375, 0.4875, 0.375, 0.5125, 0.375, 0.5125, 0.375, 0.5125, 0.375, 0.4875, 0.375, 0.4875, 0.375, 0.4875, 0.375, 0.5125, 0.375, 0.5, 0.375, 0.5125, 0.375, 0.4875, 0.375, 0.5, 0.375, 0.4875, 0.375, 0.5, 0.375, 0.5125, 0.375, 0.5125, 0.375, 0.5, 0.375, 0.525, 0.375, 0.525, 0.375, 0.5125, 0.375, 0.5125, 0.375, 0.5, 0.375, 0.5, 0.375, 0.5125, 0.375, 0.5125, 0.375, 0.5, 0.375, 0.5, 0.375, 0.4875, 0.375, 0.4875, 0.375, 0.475, 0.375, 0.4875, 0.375, 0.4875, 0.375, 0.475, 0.375, 0.625, 0.875, 0.5, 0.875, 0.625, 0.875, 0.4375, 0.375, 0.4375, 0.375, 0.45, 0.375, 0.45, 0.375, 0.45, 0.375, 0.475, 0.375, 0.3875, 0.375, 0.3875, 0.375, 0.4, 0.375, 0.4125, 0.375, 0.4125, 0.375, 0.425, 0.375, 0.5, 0.875, 0.625, 0.875, 0.625, 0.875, 0.3875, 0.375, 0.3875, 0.375, 0.4, 0.375, 0.475, 0.375, 0.475, 0.375, 0.475, 0.375, 0.475, 0.375, 0.475, 0.375, 0.475, 0.375, 0.45, 0.375, 0.45, 0.375, 0.5, 0.875, 0.5, 0.875, 0.45, 0.375, 0.45, 0.375, 0.4, 0.375, 0.625, 0.875, 0.375, 0.625, 0.5, 0.875, 0.45, 0.375, 0.45, 0.375, 0.4375, 0.375, 0.425, 0.375, 0.4125, 0.375, 0.475, 0.375, 0.475, 0.375, 0.45, 0.375, 0.45, 0.375, 0.45, 0.375, 0.475, 0.375, 0.475, 0.375, 0.45, 0.375, 0.45, 0.375, 0.45, 0.375, 0.475, 0.375, 0.475, 0.375, 0.475, 0.375, 0.475, 0.375, 0.475, 0.375, 0.475, 0.375, 0.45, 0.375, 0.475, 0.375, 0.475, 0.375, 0.45, 0.375, 0.5, 0.875, 0.625, 0.875, 0.625, 0.875, 0.5, 0.875, 0.45, 0.375, 0.45, 0.375, 0.375, 0.625, 0.5, 0.875, 0.3875, 0.375, 0.4, 0.375, 0.4125, 0.375, 0.425, 0.375, 0.4375, 0.375, 0.4125, 0.375, 0.4, 0.375, 0.4, 0.375, 0.4125, 0.375, 0.475, 0.375, 0.45, 0.375, 0.45, 0.375, 0.475, 0.375, 0.425, 0.375, 0.4125, 0.375, 0.4125, 0.375, 0.425, 0.375, 0.4375, 0.375, 0.425, 0.375, 0.425, 0.375, 0.4375, 0.375, 0.45, 0.375, 0.5, 0.875, 0.5, 0.875, 0.45, 0.375, 0.4125, 0.375, 0.425, 0.375, 0.425, 0.375, 0.4125, 0.375, 0.45, 0.375, 0.4375, 0.375, 0.4375, 0.375, 0.45, 0.375, 0.475, 0.375, 0.45, 0.375, 0.45, 0.375, 0.475, 0.375, 0.4, 0.375, 0.3875, 0.375, 0.3875, 0.375, 0.4, 0.375, 0.625, 0.875, 0.5, 0.875, 0.5, 0.875, 0.625, 0.875, 0.425, 0.375, 0.4375, 0.375, 0.4375, 0.375, 0.425, 0.375, 0.475, 0.375, 0.475, 0.375, 0.475, 0.375, 0.475, 0.375, 0.4375, 0.375, 0.45, 0.375, 0.45, 0.375, 0.4375, 0.375, 0.3875, 0.375, 0.4, 0.375, 0.4, 0.375, 0.3875, 0.375, 0.4, 0.375, 0.4125, 0.375, 0.4125, 0.375, 0.4, 0.375, 0.5, 0.875, 0.45, 0.375, 0.45, 0.375, 0.5, 0.875, 0.475, 0.375, 0.475, 0.375, 0.475, 0.375, 0.475, 0.375, 0.475, 0.375, 0.475, 0.375, 0.475, 0.375, 0.475, 0.375, 0.475, 0.375, 0.475, 0.375, 0.475, 0.375, 0.475, 0.375, 0.475, 0.375, 0.475, 0.375, 0.475, 0.375, 0.475, 0.375, 0.475, 0.375, 0.475, 0.375, 0.475, 0.375, 0.475, 0.375, 0.475, 0.375, 0.475, 0.375, 0.475, 0.375, 0.475, 0.375, 0.475, 0.375, 0.475, 0.375, 0.475, 0.375, 0.475, 0.375, 0.475, 0.375, 0.475, 0.375, 0.475, 0.375, 0.475, 0.375, 0.375, 0.625, 0.375, 0.625, 0.375, 0.625, 0.375, 0.625, 0.375, 0.625, 0.375, 0.625, 0.375, 0.625, 0.375, 0.625, 0.375, 0.625, 0.375, 0.625, 0.375, 0.625, 0.375, 0.625, 0.375, 0.625, 0.375, 0.625, 0.375, 0.625, 0.375, 0.625, 0.375, 0.625, 0.375, 0.625, 0.375, 0.625, 0.375, 0.625, 0.0, 0.0, 0.0, 0.0, 0.0, 0.0, 0.0, 0.0, 0.0, 0.0, 0.0, 0.0, 0.375, 0.625, 0.375, 0.625, 0.375, 0.625, 0.375, 0.625, 0.0, 0.0, 0.0, 0.0, 0.0, 0.0, 0.0, 0.0, 0.0, 0.0, 0.0, 0.0, 0.375, 0.0, 0.625, 0.0, 0.625, 0.25, 0.375, 0.25, 0.375, 0.25, 0.625, 0.25, 0.625, 0.5, 0.375, 0.5, 0.625, 0.5, 0.625, 0.75, 0.375, 0.75, 0.375, 0.75, 0.625, 0.75, 0.625, 1.0, 0.625, 0.5, 0.875, 0.5, 0.875, 0.75, 0.625, 0.75, 0.375, 0.0, 0.625, 0.0, 0.625, 0.25, 0.375, 0.25, 0.375, 0.25, 0.625, 0.25, 0.625, 0.5, 0.375, 0.5, 0.625, 0.5, 0.625, 0.75, 0.375, 0.75, 0.375, 0.75, 0.625, 0.75, 0.625, 1.0, 0.625, 0.5, 0.875, 0.5, 0.875, 0.75, 0.625, 0.75, 0.375, 0.0, 0.625, 0.0, 0.625, 0.25, 0.375, 0.25, 0.375, 0.25, 0.625, 0.25, 0.625, 0.5, 0.375, 0.5, 0.625, 0.5, 0.625, 0.75, 0.375, 0.75, 0.375, 0.75, 0.625, 0.75, 0.625, 1.0, 0.625, 0.5, 0.875, 0.5, 0.875, 0.75, 0.625, 0.75, 0.375, 0.0, 0.625, 0.0, 0.625, 0.25, 0.375, 0.25, 0.375, 0.25, 0.625, 0.25, 0.625, 0.5, 0.375, 0.5, 0.625, 0.5, 0.625, 0.75, 0.375, 0.75, 0.375, 0.75, 0.625, 0.75, 0.625, 1.0, 0.625, 0.5, 0.875, 0.5, 0.875, 0.75, 0.625, 0.75, 0.375, 0.0, 0.625, 0.0, 0.625, 0.25, 0.375, 0.25, 0.375, 0.25, 0.625, 0.25, 0.625, 0.5, 0.375, 0.5, 0.625, 0.5, 0.625, 0.75, 0.375, 0.75, 0.375, 0.75, 0.625, 0.75, 0.625, 1.0, 0.625, 0.5, 0.875, 0.5, 0.875, 0.75, 0.625, 0.75, 0.375, 0.0, 0.625, 0.0, 0.625, 0.25, 0.375, 0.25, 0.375, 0.25, 0.625, 0.25, 0.625, 0.5, 0.375, 0.5, 0.625, 0.5, 0.625, 0.75, 0.375, 0.75, 0.375, 0.75, 0.625, 0.75, 0.625, 1.0, 0.625, 0.5, 0.875, 0.5, 0.875, 0.75, 0.625, 0.75, 0.375, 0.0, 0.625, 0.0, 0.625, 0.25, 0.375, 0.25, 0.375, 0.25, 0.625, 0.25, 0.625, 0.5, 0.375, 0.5, 0.625, 0.5, 0.625, 0.75, 0.375, 0.75, 0.375, 0.75, 0.625, 0.75, 0.625, 1.0, 0.625, 0.5, 0.875, 0.5, 0.875, 0.75, 0.625, 0.75, 0.375, 0.0, 0.625, 0.0, 0.625, 0.25, 0.375, 0.25, 0.375, 0.25, 0.625, 0.25, 0.625, 0.5, 0.375, 0.5, 0.625, 0.5, 0.625, 0.75, 0.375, 0.75, 0.375, 0.75, 0.625, 0.75, 0.625, 1.0, 0.625, 0.5, 0.875, 0.5, 0.875, 0.75, 0.625, 0.75, 0.375, 0.0, 0.625, 0.0, 0.625, 0.25, 0.375, 0.25, 0.375, 0.25, 0.625, 0.25, 0.625, 0.5, 0.375, 0.5, 0.625, 0.5, 0.625, 0.75, 0.375, 0.75, 0.375, 0.75, 0.625, 0.75, 0.625, 1.0, 0.625, 0.5, 0.875, 0.5, 0.875, 0.75, 0.625, 0.75, 0.375, 0.0, 0.625, 0.0, 0.625, 0.25, 0.375, 0.25, 0.375, 0.25, 0.625, 0.25, 0.625, 0.5, 0.375, 0.5, 0.625, 0.5, 0.625, 0.75, 0.375, 0.75, 0.375, 0.75, 0.625, 0.75, 0.625, 1.0, 0.625, 0.5, 0.875, 0.5, 0.875, 0.75, 0.625, 0.75, 0.375, 0.0, 0.625, 0.0, 0.625, 0.25, 0.375, 0.25, 0.375, 0.25, 0.625, 0.25, 0.625, 0.5, 0.375, 0.5, 0.625, 0.5, 0.625, 0.75, 0.375, 0.75, 0.375, 0.75, 0.625, 0.75, 0.625, 1.0, 0.625, 0.5, 0.875, 0.5, 0.875, 0.75, 0.625, 0.75, 0.375, 0.0, 0.625, 0.0, 0.625, 0.25, 0.375, 0.25, 0.375, 0.25, 0.625, 0.25, 0.625, 0.5, 0.375, 0.5, 0.625, 0.5, 0.625, 0.75, 0.375, 0.75, 0.375, 0.75, 0.625, 0.75, 0.625, 1.0, 0.625, 0.5, 0.875, 0.5, 0.875, 0.75, 0.625, 0.75, 0.375, 0.0, 0.625, 0.0, 0.625, 0.25, 0.375, 0.25, 0.375, 0.25, 0.625, 0.25, 0.625, 0.5, 0.375, 0.5, 0.625, 0.5, 0.625, 0.75, 0.375, 0.75, 0.375, 0.75, 0.625, 0.75, 0.625, 1.0, 0.625, 0.5, 0.875, 0.5, 0.875, 0.75, 0.625, 0.75, 0.375, 0.0, 0.625, 0.0, 0.625, 0.25, 0.375, 0.25, 0.375, 0.25, 0.625, 0.25, 0.625, 0.5, 0.375, 0.5, 0.625, 0.5, 0.625, 0.75, 0.375, 0.75, 0.375, 0.75, 0.625, 0.75, 0.625, 1.0, 0.625, 0.5, 0.875, 0.5, 0.875, 0.75, 0.625, 0.75, 0.375, 0.0, 0.625, 0.0, 0.625, 0.25, 0.375, 0.25, 0.375, 0.25, 0.625, 0.25, 0.625, 0.5, 0.375, 0.5, 0.625, 0.5, 0.625, 0.75, 0.375, 0.75, 0.375, 0.75, 0.625, 0.75, 0.625, 1.0, 0.625, 0.5, 0.875, 0.5, 0.875, 0.75, 0.625, 0.75, 0.375, 0.0, 0.625, 0.0, 0.625, 0.25, 0.375, 0.25, 0.375, 0.25, 0.625, 0.25, 0.625, 0.5, 0.375, 0.5, 0.625, 0.5, 0.625, 0.75, 0.375, 0.75, 0.375, 0.75, 0.625, 0.75, 0.625, 1.0, 0.625, 0.5, 0.875, 0.5, 0.875, 0.75, 0.625, 0.75, 0.375, 0.0, 0.625, 0.0, 0.625, 0.25, 0.375, 0.25, 0.375, 0.25, 0.625, 0.25, 0.625, 0.5, 0.375, 0.5, 0.625, 0.5, 0.625, 0.75, 0.375, 0.75, 0.375, 0.75, 0.625, 0.75, 0.625, 1.0, 0.625, 0.5, 0.875, 0.5, 0.875, 0.75, 0.625, 0.75, 0.375, 0.0, 0.625, 0.0, 0.625, 0.25, 0.375, 0.25, 0.375, 0.25, 0.625, 0.25, 0.625, 0.5, 0.375, 0.5, 0.625, 0.5, 0.625, 0.75, 0.375, 0.75, 0.375, 0.75, 0.625, 0.75, 0.625, 1.0, 0.625, 0.5, 0.875, 0.5, 0.875, 0.75, 0.625, 0.75, 0.375, 0.0, 0.625, 0.0, 0.625, 0.25, 0.375, 0.25, 0.375, 0.25, 0.625, 0.25, 0.625, 0.5, 0.375, 0.5, 0.625, 0.5, 0.625, 0.75, 0.375, 0.75, 0.375, 0.75, 0.625, 0.75, 0.625, 1.0, 0.625, 0.5, 0.875, 0.5, 0.875, 0.75, 0.625, 0.75, 0.375, 0.0, 0.625, 0.0, 0.625, 0.25, 0.375, 0.25, 0.375, 0.25, 0.625, 0.25, 0.625, 0.5, 0.375, 0.5, 0.625, 0.5, 0.625, 0.75, 0.375, 0.75, 0.375, 0.75, 0.625, 0.75, 0.625, 1.0, 0.625, 0.5, 0.875, 0.5, 0.875, 0.75, 0.625, 0.75, 0.375, 0.0, 0.625, 0.0, 0.625, 0.25, 0.375, 0.25, 0.375, 0.25, 0.625, 0.25, 0.625, 0.5, 0.375, 0.5, 0.625, 0.5, 0.625, 0.75, 0.375, 0.75, 0.375, 0.75, 0.625, 0.75, 0.625, 1.0, 0.625, 0.5, 0.875, 0.5, 0.875, 0.75, 0.625, 0.75, 0.375, 0.0, 0.625, 0.0, 0.625, 0.25, 0.375, 0.25, 0.375, 0.25, 0.625, 0.25, 0.625, 0.5, 0.375, 0.5, 0.625, 0.5, 0.625, 0.75, 0.375, 0.75, 0.375, 0.75, 0.625, 0.75, 0.625, 1.0, 0.625, 0.5, 0.875, 0.5, 0.875, 0.75, 0.625, 0.75, 0.375, 0.0, 0.625, 0.0, 0.625, 0.25, 0.375, 0.25, 0.375, 0.25, 0.625, 0.25, 0.625, 0.5, 0.375, 0.5, 0.625, 0.5, 0.625, 0.75, 0.375, 0.75, 0.375, 0.75, 0.625, 0.75, 0.625, 1.0, 0.625, 0.5, 0.875, 0.5, 0.875, 0.75, 0.625, 0.75, 0.375, 0.0, 0.625, 0.0, 0.625, 0.25, 0.375, 0.25, 0.375, 0.25, 0.625, 0.25, 0.625, 0.5, 0.375, 0.5, 0.625, 0.5, 0.625, 0.75, 0.375, 0.75, 0.375, 0.75, 0.625, 0.75, 0.625, 1.0, 0.625, 0.5, 0.875, 0.5, 0.875, 0.75, 0.625, 0.75, 0.375, 0.0, 0.625, 0.0, 0.625, 0.25, 0.375, 0.25, 0.375, 0.25, 0.625, 0.25, 0.625, 0.5, 0.375, 0.5, 0.625, 0.5, 0.625, 0.75, 0.375, 0.75, 0.375, 0.75, 0.625, 0.75, 0.625, 1.0, 0.625, 0.5, 0.875, 0.5, 0.875, 0.75, 0.625, 0.75, 0.375, 0.0, 0.625, 0.0, 0.625, 0.25, 0.375, 0.25, 0.375, 0.25, 0.625, 0.25, 0.625, 0.5, 0.375, 0.5, 0.625, 0.5, 0.625, 0.75, 0.375, 0.75, 0.375, 0.75, 0.625, 0.75, 0.625, 1.0, 0.625, 0.5, 0.875, 0.5, 0.875, 0.75, 0.625, 0.75, 0.375, 0.0, 0.625, 0.0, 0.625, 0.25, 0.375, 0.25, 0.375, 0.25, 0.625, 0.25, 0.625, 0.5, 0.375, 0.5, 0.625, 0.5, 0.625, 0.75, 0.375, 0.75, 0.375, 0.75, 0.625, 0.75, 0.625, 1.0, 0.625, 0.5, 0.875, 0.5, 0.875, 0.75, 0.625, 0.75, 0.375, 0.0, 0.625, 0.0, 0.625, 0.25, 0.375, 0.25, 0.375, 0.25, 0.625, 0.25, 0.625, 0.5, 0.375, 0.5, 0.625, 0.5, 0.625, 0.75, 0.375, 0.75, 0.375, 0.75, 0.625, 0.75, 0.625, 1.0, 0.625, 0.5, 0.875, 0.5, 0.875, 0.75, 0.625, 0.75])
me_cube.materials.append(mat_material)
me_cube.materials.append(mat_fundo)
me_cube.use_remesh_preserve_volume = False
me_cube.use_remesh_preserve_attributes = False
me_cube.use_mirror_vertex_groups = False
me_cube.update()
me_plane = bpy.data.meshes.new('Plane')
me_plane.from_pydata([(-1.0, -1.0, 0.0), (1.0, -1.0, 0.0), (-1.0, 1.0, 0.0), (1.0, 1.0, 0.0)], [], [(0, 2, 3, 1)])
_uv = me_plane.uv_layers.new(name='UVMap')
_uv.uv.foreach_set('vector', [0.0, 0.0, 0.0, 1.0, 1.0, 1.0, 1.0, 0.0])
me_plane.materials.append(mat_grama)
me_plane.use_remesh_fix_poles = True
me_plane.use_remesh_preserve_attributes = False
me_plane.update()
me_plane_001 = bpy.data.meshes.new('Plane.001')
me_plane_001.from_pydata([(-1.0, -1.0, 0.0), (1.0, -1.0, 0.0), (-1.0, 1.0, 0.0), (1.0, 1.0, 0.0)], [], [(0, 2, 3, 1)])
_uv = me_plane_001.uv_layers.new(name='UVMap')
_uv.uv.foreach_set('vector', [0.0, 0.0, 0.0, 1.0, 1.0, 1.0, 1.0, 0.0])
me_plane_001.materials.append(mat_ceu)
me_plane_001.use_remesh_fix_poles = True
me_plane_001.use_remesh_preserve_attributes = False
me_plane_001.update()

# ---- objects
ob_pyramid = bpy.data.objects.new('Pyramid', me_cube)
ob_luz_principal = bpy.data.objects.new('Luz Principal', light_light)
ob_camera = bpy.data.objects.new('Camera', cam_camera)
ob_ch_o = bpy.data.objects.new('Chão', me_plane)
ob_ceu = bpy.data.objects.new('Ceu', me_plane_001)
ob_luz_auxiliar = bpy.data.objects.new('Luz Auxiliar', light_light_001)
ob_luz_fundo = bpy.data.objects.new('Luz Fundo', light_light_002)
ob_luz_interna = bpy.data.objects.new('Luz Interna', light_point_001)

# ---- transforms, parenting, visibility, modifiers, constraints
ob_pyramid.location = (104.5, 0.0, 0.0)
ob_pyramid.lock_rotations_4d = False
ob_pyramid.empty_display_type = 'ARROWS'
ob_pyramid.lineart.crease_threshold = 0.0
ob_luz_principal.location = (114.1, 14.75, 14.0)
ob_luz_principal.rotation_euler = (0.6503, 0.05522, 1.866)
ob_luz_principal.lock_rotations_4d = False
ob_luz_principal.empty_display_type = 'ARROWS'
ob_luz_principal.color = (0.0, 0.0, 0.0, 0.0)
ob_luz_principal.lineart.crease_threshold = 0.0
ob_camera.location = (151.5, -23.68, 14.0)
ob_camera.rotation_euler = (1.408, -5.084e-05, 0.9904)
ob_camera.lock_rotations_4d = False
ob_camera.empty_display_type = 'ARROWS'
ob_camera.color = (0.0, 0.0, 0.0, 0.0)
ob_camera.display_type = 'WIRE'
ob_camera.lineart.crease_threshold = 0.0
ob_ch_o.location = (53.66, 42.62, 0.0)
ob_ch_o.scale = (-74.5, -58.68, -96.78)
ob_ceu.location = (94.55, 64.66, 37.18)
ob_ceu.rotation_euler = (0.0, 1.571, -3.494)
ob_ceu.scale = (74.98, 74.98, 74.98)
ob_luz_auxiliar.location = (117.4, -10.58, 14.0)
ob_luz_auxiliar.rotation_euler = (0.6503, 0.05522, 1.866)
ob_luz_auxiliar.lock_rotations_4d = False
ob_luz_auxiliar.empty_display_type = 'ARROWS'
ob_luz_auxiliar.color = (0.0, 0.0, 0.0, 0.0)
ob_luz_auxiliar.lineart.crease_threshold = 0.0
ob_luz_fundo.location = (93.71, -6.668, 14.0)
ob_luz_fundo.rotation_euler = (0.6503, 0.05522, 1.866)
ob_luz_fundo.lock_rotations_4d = False
ob_luz_fundo.empty_display_type = 'ARROWS'
ob_luz_fundo.color = (0.0, 0.0, 0.0, 0.0)
ob_luz_fundo.lineart.crease_threshold = 0.0
ob_luz_interna.location = (105.1, -0.01739, 7.932)

# ---- collection membership
col_collection.objects.link(ob_pyramid)
col_collection.objects.link(ob_luz_principal)
col_collection.objects.link(ob_camera)
col_collection.objects.link(ob_ch_o)
col_collection.objects.link(ob_ceu)
col_collection.objects.link(ob_luz_auxiliar)
col_collection.objects.link(ob_luz_fundo)
col_collection.objects.link(ob_luz_interna)

# ---- scene / render settings (as saved in the file)
scene.camera = ob_camera
scene.frame_start = 1; scene.frame_end = 250; scene.frame_set(12)
scene.render.engine = 'CYCLES'
scene.cycles.use_denoising = False
scene.cycles.samples = 128
scene.cycles.sampling_pattern = 'TABULATED_SOBOL'
scene.cycles.use_adaptive_sampling = False
scene.cycles.use_light_tree = False
scene.view_settings.view_transform = 'Filmic'
bpy.context.view_layer.update()
